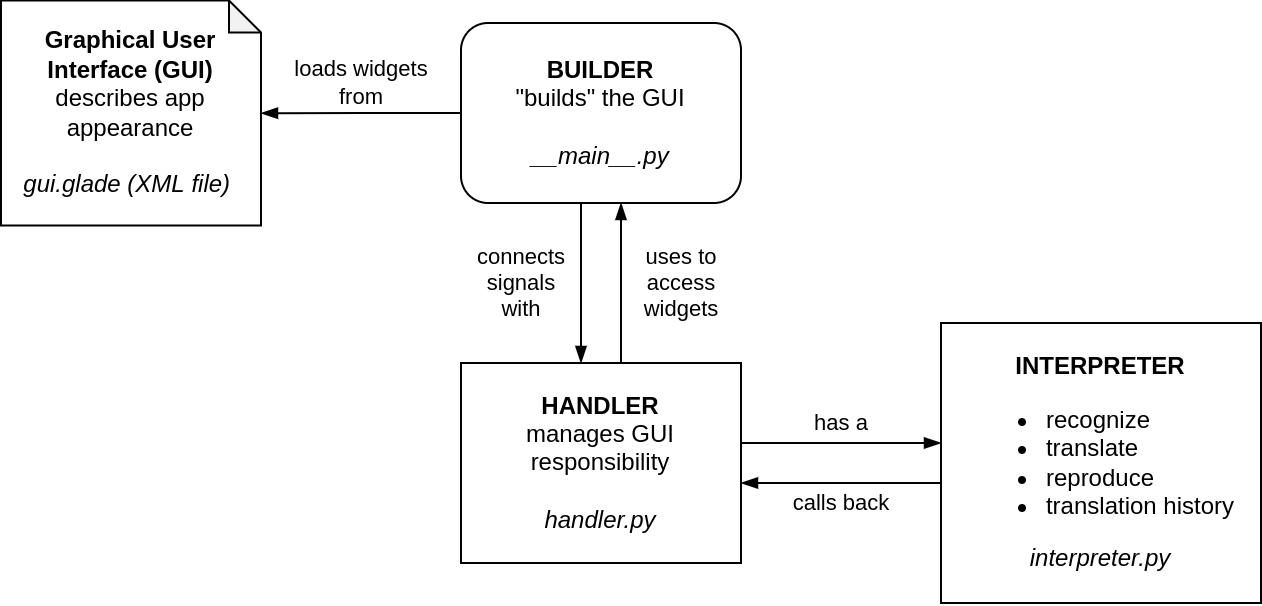

The diagram above was exported from draw.io. Its source (the exported page's mxGraphModel, read from the mxfile embedded in the PNG):
<mxGraphModel dx="1356" dy="878" grid="1" gridSize="10" guides="1" tooltips="1" connect="1" arrows="1" fold="1" page="1" pageScale="1" pageWidth="850" pageHeight="1100" math="0" shadow="0">
  <root>
    <mxCell id="0" />
    <mxCell id="1" parent="0" />
    <mxCell id="Hew4JzEKk9chalGM8AGG-1" value="&lt;b&gt;Graphical User Interface (GUI)&lt;/b&gt;&lt;br&gt;describes app appearance&lt;br&gt;&lt;br&gt;&lt;i&gt;gui.glade (XML file)&amp;nbsp;&lt;/i&gt;" style="shape=note;whiteSpace=wrap;html=1;backgroundOutline=1;darkOpacity=0.05;size=16;" parent="1" vertex="1">
      <mxGeometry x="90" y="98.75" width="130" height="112.5" as="geometry" />
    </mxCell>
    <mxCell id="Hew4JzEKk9chalGM8AGG-15" value="uses to&lt;br&gt;access&lt;br&gt;widgets" style="edgeStyle=orthogonalEdgeStyle;shape=connector;rounded=0;orthogonalLoop=1;jettySize=auto;html=1;labelBackgroundColor=default;labelBorderColor=none;strokeColor=default;fontFamily=Helvetica;fontSize=11;fontColor=default;endArrow=blockThin;endFill=1;" parent="1" source="Hew4JzEKk9chalGM8AGG-5" target="Hew4JzEKk9chalGM8AGG-10" edge="1">
      <mxGeometry y="-30" relative="1" as="geometry">
        <Array as="points">
          <mxPoint x="400" y="240" />
          <mxPoint x="400" y="240" />
        </Array>
        <mxPoint as="offset" />
      </mxGeometry>
    </mxCell>
    <mxCell id="Hew4JzEKk9chalGM8AGG-16" value="has a" style="edgeStyle=orthogonalEdgeStyle;shape=connector;rounded=0;orthogonalLoop=1;jettySize=auto;html=1;labelBackgroundColor=default;labelBorderColor=none;strokeColor=default;fontFamily=Helvetica;fontSize=11;fontColor=default;endArrow=blockThin;endFill=1;" parent="1" source="Hew4JzEKk9chalGM8AGG-5" target="Hew4JzEKk9chalGM8AGG-7" edge="1">
      <mxGeometry x="0.0008" y="10" relative="1" as="geometry">
        <Array as="points">
          <mxPoint x="510" y="320" />
          <mxPoint x="510" y="320" />
        </Array>
        <mxPoint as="offset" />
      </mxGeometry>
    </mxCell>
    <mxCell id="Hew4JzEKk9chalGM8AGG-5" value="&lt;b&gt;HANDLER&lt;/b&gt;&lt;br&gt;manages GUI responsibility&lt;br&gt;&lt;br&gt;&lt;div style=&quot;&quot;&gt;&lt;span style=&quot;background-color: initial;&quot;&gt;&lt;i&gt;handler.py&lt;/i&gt;&lt;/span&gt;&lt;/div&gt;" style="rounded=0;whiteSpace=wrap;html=1;" parent="1" vertex="1">
      <mxGeometry x="320" y="280" width="140" height="100" as="geometry" />
    </mxCell>
    <mxCell id="Hew4JzEKk9chalGM8AGG-17" value="calls back" style="edgeStyle=orthogonalEdgeStyle;shape=connector;rounded=0;orthogonalLoop=1;jettySize=auto;html=1;labelBackgroundColor=default;labelBorderColor=none;strokeColor=default;fontFamily=Helvetica;fontSize=11;fontColor=default;endArrow=blockThin;endFill=1;" parent="1" source="Hew4JzEKk9chalGM8AGG-7" target="Hew4JzEKk9chalGM8AGG-5" edge="1">
      <mxGeometry x="-0.0008" y="10" relative="1" as="geometry">
        <Array as="points">
          <mxPoint x="510" y="340" />
          <mxPoint x="510" y="340" />
        </Array>
        <mxPoint as="offset" />
      </mxGeometry>
    </mxCell>
    <mxCell id="Hew4JzEKk9chalGM8AGG-7" value="&lt;b&gt;INTERPRETER&lt;/b&gt;&lt;br&gt;&lt;div style=&quot;text-align: left;&quot;&gt;&lt;ul&gt;&lt;li&gt;&lt;span style=&quot;background-color: initial;&quot;&gt;recognize&lt;/span&gt;&lt;/li&gt;&lt;li&gt;&lt;span style=&quot;background-color: initial;&quot;&gt;translate&lt;/span&gt;&lt;/li&gt;&lt;li&gt;&lt;span style=&quot;background-color: initial;&quot;&gt;reproduce&lt;/span&gt;&lt;/li&gt;&lt;li&gt;&lt;span style=&quot;background-color: initial;&quot;&gt;translation history&lt;/span&gt;&lt;/li&gt;&lt;/ul&gt;&lt;/div&gt;&lt;div style=&quot;&quot;&gt;&lt;i&gt;interpreter.py&lt;/i&gt;&lt;/div&gt;" style="rounded=0;whiteSpace=wrap;html=1;" parent="1" vertex="1">
      <mxGeometry x="560" y="260" width="160" height="140" as="geometry" />
    </mxCell>
    <mxCell id="Hew4JzEKk9chalGM8AGG-12" value="loads widgets&lt;br&gt;from" style="edgeStyle=orthogonalEdgeStyle;rounded=0;orthogonalLoop=1;jettySize=auto;html=1;labelBorderColor=none;endArrow=blockThin;endFill=1;" parent="1" source="Hew4JzEKk9chalGM8AGG-10" target="Hew4JzEKk9chalGM8AGG-1" edge="1">
      <mxGeometry y="-15" relative="1" as="geometry">
        <mxPoint as="offset" />
      </mxGeometry>
    </mxCell>
    <mxCell id="Hew4JzEKk9chalGM8AGG-14" value="connects&lt;br&gt;signals&lt;br&gt;with" style="edgeStyle=orthogonalEdgeStyle;shape=connector;rounded=0;orthogonalLoop=1;jettySize=auto;html=1;labelBackgroundColor=default;labelBorderColor=none;strokeColor=default;fontFamily=Helvetica;fontSize=11;fontColor=default;endArrow=blockThin;endFill=1;" parent="1" source="Hew4JzEKk9chalGM8AGG-10" target="Hew4JzEKk9chalGM8AGG-5" edge="1">
      <mxGeometry y="-30" relative="1" as="geometry">
        <Array as="points">
          <mxPoint x="380" y="240" />
          <mxPoint x="380" y="240" />
        </Array>
        <mxPoint as="offset" />
      </mxGeometry>
    </mxCell>
    <mxCell id="Hew4JzEKk9chalGM8AGG-10" value="&lt;b&gt;BUILDER&lt;/b&gt;&lt;br&gt;&quot;builds&quot; the GUI&lt;br&gt;&lt;br&gt;&lt;div&gt;&lt;span style=&quot;background-color: initial;&quot;&gt;&lt;i&gt;__main__.py&lt;/i&gt;&lt;/span&gt;&lt;/div&gt;" style="rounded=1;whiteSpace=wrap;html=1;" parent="1" vertex="1">
      <mxGeometry x="320" y="110" width="140" height="90" as="geometry" />
    </mxCell>
  </root>
</mxGraphModel>